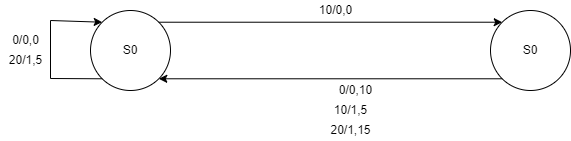

The diagram above was exported from draw.io. Its source (the exported page's mxGraphModel, read from the mxfile embedded in the PNG):
<mxGraphModel dx="1422" dy="762" grid="1" gridSize="10" guides="1" tooltips="1" connect="1" arrows="1" fold="1" page="1" pageScale="1" pageWidth="850" pageHeight="1100" math="0" shadow="0">
  <root>
    <mxCell id="0" />
    <mxCell id="1" parent="0" />
    <mxCell id="_UZIziFmBriGa33z-9FI-1" value="S0" style="ellipse;whiteSpace=wrap;html=1;aspect=fixed;" vertex="1" parent="1">
      <mxGeometry x="200" y="280" width="80" height="80" as="geometry" />
    </mxCell>
    <mxCell id="_UZIziFmBriGa33z-9FI-2" value="S0" style="ellipse;whiteSpace=wrap;html=1;aspect=fixed;" vertex="1" parent="1">
      <mxGeometry x="600" y="280" width="80" height="80" as="geometry" />
    </mxCell>
    <mxCell id="_UZIziFmBriGa33z-9FI-3" value="" style="endArrow=classic;html=1;rounded=0;exitX=1;exitY=0;exitDx=0;exitDy=0;entryX=0;entryY=0;entryDx=0;entryDy=0;" edge="1" parent="1" source="_UZIziFmBriGa33z-9FI-1" target="_UZIziFmBriGa33z-9FI-2">
      <mxGeometry width="50" height="50" relative="1" as="geometry">
        <mxPoint x="590" y="410" as="sourcePoint" />
        <mxPoint x="640" y="360" as="targetPoint" />
      </mxGeometry>
    </mxCell>
    <mxCell id="_UZIziFmBriGa33z-9FI-4" value="" style="endArrow=classic;html=1;rounded=0;exitX=0;exitY=1;exitDx=0;exitDy=0;entryX=1;entryY=1;entryDx=0;entryDy=0;" edge="1" parent="1" source="_UZIziFmBriGa33z-9FI-2" target="_UZIziFmBriGa33z-9FI-1">
      <mxGeometry width="50" height="50" relative="1" as="geometry">
        <mxPoint x="590" y="410" as="sourcePoint" />
        <mxPoint x="640" y="360" as="targetPoint" />
      </mxGeometry>
    </mxCell>
    <mxCell id="_UZIziFmBriGa33z-9FI-5" value="" style="endArrow=classic;html=1;rounded=0;exitX=0;exitY=1;exitDx=0;exitDy=0;entryX=0;entryY=0;entryDx=0;entryDy=0;" edge="1" parent="1" source="_UZIziFmBriGa33z-9FI-1" target="_UZIziFmBriGa33z-9FI-1">
      <mxGeometry width="50" height="50" relative="1" as="geometry">
        <mxPoint x="590" y="410" as="sourcePoint" />
        <mxPoint x="640" y="360" as="targetPoint" />
        <Array as="points">
          <mxPoint x="160" y="348" />
          <mxPoint x="160" y="290" />
        </Array>
      </mxGeometry>
    </mxCell>
    <mxCell id="_UZIziFmBriGa33z-9FI-6" value="10/0,0" style="text;html=1;align=center;verticalAlign=middle;resizable=0;points=[];autosize=1;strokeColor=none;fillColor=none;" vertex="1" parent="1">
      <mxGeometry x="420" y="270" width="50" height="20" as="geometry" />
    </mxCell>
    <mxCell id="_UZIziFmBriGa33z-9FI-7" value="20/1,5" style="text;html=1;align=center;verticalAlign=middle;resizable=0;points=[];autosize=1;strokeColor=none;fillColor=none;" vertex="1" parent="1">
      <mxGeometry x="110" y="320" width="50" height="20" as="geometry" />
    </mxCell>
    <mxCell id="_UZIziFmBriGa33z-9FI-8" value="0/0,0" style="text;html=1;align=center;verticalAlign=middle;resizable=0;points=[];autosize=1;strokeColor=none;fillColor=none;" vertex="1" parent="1">
      <mxGeometry x="115" y="300" width="40" height="20" as="geometry" />
    </mxCell>
    <mxCell id="_UZIziFmBriGa33z-9FI-9" value="20/1,15" style="text;html=1;align=center;verticalAlign=middle;resizable=0;points=[];autosize=1;strokeColor=none;fillColor=none;" vertex="1" parent="1">
      <mxGeometry x="430" y="390" width="60" height="20" as="geometry" />
    </mxCell>
    <mxCell id="_UZIziFmBriGa33z-9FI-10" value="10/1,5" style="text;html=1;align=center;verticalAlign=middle;resizable=0;points=[];autosize=1;strokeColor=none;fillColor=none;" vertex="1" parent="1">
      <mxGeometry x="435" y="370" width="50" height="20" as="geometry" />
    </mxCell>
    <mxCell id="_UZIziFmBriGa33z-9FI-11" value="0/0,10" style="text;html=1;align=center;verticalAlign=middle;resizable=0;points=[];autosize=1;strokeColor=none;fillColor=none;" vertex="1" parent="1">
      <mxGeometry x="440" y="350" width="50" height="20" as="geometry" />
    </mxCell>
  </root>
</mxGraphModel>